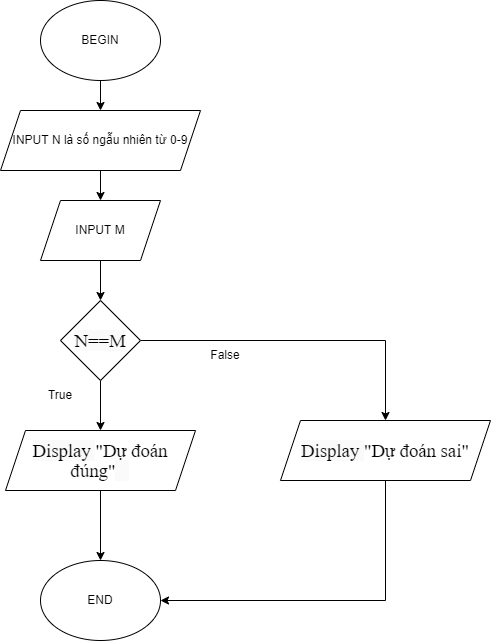

The diagram above was exported from draw.io. Its source (the exported page's mxGraphModel, read from the mxfile embedded in the PNG):
<mxGraphModel dx="868" dy="425" grid="1" gridSize="10" guides="1" tooltips="1" connect="1" arrows="1" fold="1" page="1" pageScale="1" pageWidth="827" pageHeight="1169" math="0" shadow="0">
  <root>
    <mxCell id="WIyWlLk6GJQsqaUBKTNV-0" />
    <mxCell id="WIyWlLk6GJQsqaUBKTNV-1" parent="WIyWlLk6GJQsqaUBKTNV-0" />
    <mxCell id="H_e1sjhrYw6b6wIkiSag-7" style="edgeStyle=orthogonalEdgeStyle;rounded=0;orthogonalLoop=1;jettySize=auto;html=1;exitX=0.5;exitY=1;exitDx=0;exitDy=0;entryX=0.5;entryY=0;entryDx=0;entryDy=0;" edge="1" parent="WIyWlLk6GJQsqaUBKTNV-1" source="H_e1sjhrYw6b6wIkiSag-0" target="H_e1sjhrYw6b6wIkiSag-1">
      <mxGeometry relative="1" as="geometry" />
    </mxCell>
    <mxCell id="H_e1sjhrYw6b6wIkiSag-0" value="BEGIN" style="ellipse;whiteSpace=wrap;html=1;" vertex="1" parent="WIyWlLk6GJQsqaUBKTNV-1">
      <mxGeometry x="330" y="50" width="120" height="80" as="geometry" />
    </mxCell>
    <mxCell id="H_e1sjhrYw6b6wIkiSag-8" style="edgeStyle=orthogonalEdgeStyle;rounded=0;orthogonalLoop=1;jettySize=auto;html=1;exitX=0.5;exitY=1;exitDx=0;exitDy=0;entryX=0.5;entryY=0;entryDx=0;entryDy=0;" edge="1" parent="WIyWlLk6GJQsqaUBKTNV-1" source="H_e1sjhrYw6b6wIkiSag-1" target="H_e1sjhrYw6b6wIkiSag-2">
      <mxGeometry relative="1" as="geometry" />
    </mxCell>
    <mxCell id="H_e1sjhrYw6b6wIkiSag-1" value="INPUT N là số ngẫu nhiên từ 0-9" style="shape=parallelogram;perimeter=parallelogramPerimeter;whiteSpace=wrap;html=1;fixedSize=1;" vertex="1" parent="WIyWlLk6GJQsqaUBKTNV-1">
      <mxGeometry x="290" y="160" width="200" height="60" as="geometry" />
    </mxCell>
    <mxCell id="H_e1sjhrYw6b6wIkiSag-9" style="edgeStyle=orthogonalEdgeStyle;rounded=0;orthogonalLoop=1;jettySize=auto;html=1;exitX=0.5;exitY=1;exitDx=0;exitDy=0;entryX=0.5;entryY=0;entryDx=0;entryDy=0;" edge="1" parent="WIyWlLk6GJQsqaUBKTNV-1" source="H_e1sjhrYw6b6wIkiSag-2" target="H_e1sjhrYw6b6wIkiSag-3">
      <mxGeometry relative="1" as="geometry" />
    </mxCell>
    <mxCell id="H_e1sjhrYw6b6wIkiSag-2" value="INPUT M" style="shape=parallelogram;perimeter=parallelogramPerimeter;whiteSpace=wrap;html=1;fixedSize=1;" vertex="1" parent="WIyWlLk6GJQsqaUBKTNV-1">
      <mxGeometry x="330" y="250" width="120" height="60" as="geometry" />
    </mxCell>
    <mxCell id="H_e1sjhrYw6b6wIkiSag-10" style="edgeStyle=orthogonalEdgeStyle;rounded=0;orthogonalLoop=1;jettySize=auto;html=1;exitX=0.5;exitY=1;exitDx=0;exitDy=0;entryX=0.5;entryY=0;entryDx=0;entryDy=0;" edge="1" parent="WIyWlLk6GJQsqaUBKTNV-1" source="H_e1sjhrYw6b6wIkiSag-3" target="H_e1sjhrYw6b6wIkiSag-4">
      <mxGeometry relative="1" as="geometry" />
    </mxCell>
    <mxCell id="H_e1sjhrYw6b6wIkiSag-11" style="edgeStyle=orthogonalEdgeStyle;rounded=0;orthogonalLoop=1;jettySize=auto;html=1;exitX=1;exitY=0.5;exitDx=0;exitDy=0;" edge="1" parent="WIyWlLk6GJQsqaUBKTNV-1" source="H_e1sjhrYw6b6wIkiSag-3" target="H_e1sjhrYw6b6wIkiSag-5">
      <mxGeometry relative="1" as="geometry" />
    </mxCell>
    <mxCell id="H_e1sjhrYw6b6wIkiSag-3" value="&lt;span style=&quot;font-size: 14pt ; line-height: 107% ; font-family: &amp;#34;times new roman&amp;#34; , serif ; background: rgb(250 , 250 , 250)&quot;&gt;N==M&lt;/span&gt;" style="rhombus;whiteSpace=wrap;html=1;" vertex="1" parent="WIyWlLk6GJQsqaUBKTNV-1">
      <mxGeometry x="350" y="350" width="80" height="80" as="geometry" />
    </mxCell>
    <mxCell id="H_e1sjhrYw6b6wIkiSag-12" style="edgeStyle=orthogonalEdgeStyle;rounded=0;orthogonalLoop=1;jettySize=auto;html=1;exitX=0.5;exitY=1;exitDx=0;exitDy=0;entryX=0.5;entryY=0;entryDx=0;entryDy=0;" edge="1" parent="WIyWlLk6GJQsqaUBKTNV-1" source="H_e1sjhrYw6b6wIkiSag-4" target="H_e1sjhrYw6b6wIkiSag-6">
      <mxGeometry relative="1" as="geometry" />
    </mxCell>
    <mxCell id="H_e1sjhrYw6b6wIkiSag-4" value="&lt;span style=&quot;font-size: 14pt ; line-height: 107% ; font-family: &amp;#34;times new roman&amp;#34; , serif ; background: rgb(250 , 250 , 250)&quot;&gt;Display &lt;/span&gt;&lt;span style=&quot;box-sizing: border-box&quot;&gt;&lt;span class=&quot;hljs-string&quot;&gt;&lt;span style=&quot;font-size: 14pt ; line-height: 107% ; font-family: &amp;#34;times new roman&amp;#34; , serif&quot;&gt;&quot;Dự đoán đúng&quot;&lt;/span&gt;&lt;/span&gt;&lt;/span&gt;&lt;span style=&quot;font-size: 14pt ; line-height: 107% ; font-family: &amp;#34;times new roman&amp;#34; , serif ; background: rgb(250 , 250 , 250)&quot;&gt;&amp;nbsp; &amp;nbsp;&lt;/span&gt;" style="shape=parallelogram;perimeter=parallelogramPerimeter;whiteSpace=wrap;html=1;fixedSize=1;" vertex="1" parent="WIyWlLk6GJQsqaUBKTNV-1">
      <mxGeometry x="295" y="480" width="190" height="60" as="geometry" />
    </mxCell>
    <mxCell id="H_e1sjhrYw6b6wIkiSag-13" style="edgeStyle=orthogonalEdgeStyle;rounded=0;orthogonalLoop=1;jettySize=auto;html=1;exitX=0.5;exitY=1;exitDx=0;exitDy=0;entryX=1;entryY=0.5;entryDx=0;entryDy=0;" edge="1" parent="WIyWlLk6GJQsqaUBKTNV-1" source="H_e1sjhrYw6b6wIkiSag-5" target="H_e1sjhrYw6b6wIkiSag-6">
      <mxGeometry relative="1" as="geometry" />
    </mxCell>
    <mxCell id="H_e1sjhrYw6b6wIkiSag-5" value="&lt;span style=&quot;font-size: 14pt ; line-height: 107% ; font-family: &amp;#34;times new roman&amp;#34; , serif ; background: rgb(250 , 250 , 250)&quot;&gt;Display &lt;/span&gt;&lt;span style=&quot;box-sizing: border-box&quot;&gt;&lt;span class=&quot;hljs-string&quot;&gt;&lt;span style=&quot;font-size: 14pt ; line-height: 107% ; font-family: &amp;#34;times new roman&amp;#34; , serif&quot;&gt;&quot;Dự đoán sai&quot;&lt;/span&gt;&lt;/span&gt;&lt;/span&gt;&lt;span style=&quot;font-size: 14pt ; line-height: 107% ; font-family: &amp;#34;times new roman&amp;#34; , serif ; background: rgb(250 , 250 , 250)&quot;&gt;&lt;/span&gt;" style="shape=parallelogram;perimeter=parallelogramPerimeter;whiteSpace=wrap;html=1;fixedSize=1;" vertex="1" parent="WIyWlLk6GJQsqaUBKTNV-1">
      <mxGeometry x="570" y="470" width="210" height="60" as="geometry" />
    </mxCell>
    <mxCell id="H_e1sjhrYw6b6wIkiSag-6" value="END" style="ellipse;whiteSpace=wrap;html=1;" vertex="1" parent="WIyWlLk6GJQsqaUBKTNV-1">
      <mxGeometry x="330" y="610" width="120" height="80" as="geometry" />
    </mxCell>
    <mxCell id="H_e1sjhrYw6b6wIkiSag-14" value="True" style="text;html=1;strokeColor=none;fillColor=none;align=center;verticalAlign=middle;whiteSpace=wrap;rounded=0;" vertex="1" parent="WIyWlLk6GJQsqaUBKTNV-1">
      <mxGeometry x="320" y="430" width="60" height="30" as="geometry" />
    </mxCell>
    <mxCell id="H_e1sjhrYw6b6wIkiSag-15" value="False" style="text;html=1;strokeColor=none;fillColor=none;align=center;verticalAlign=middle;whiteSpace=wrap;rounded=0;" vertex="1" parent="WIyWlLk6GJQsqaUBKTNV-1">
      <mxGeometry x="485" y="390" width="60" height="30" as="geometry" />
    </mxCell>
  </root>
</mxGraphModel>